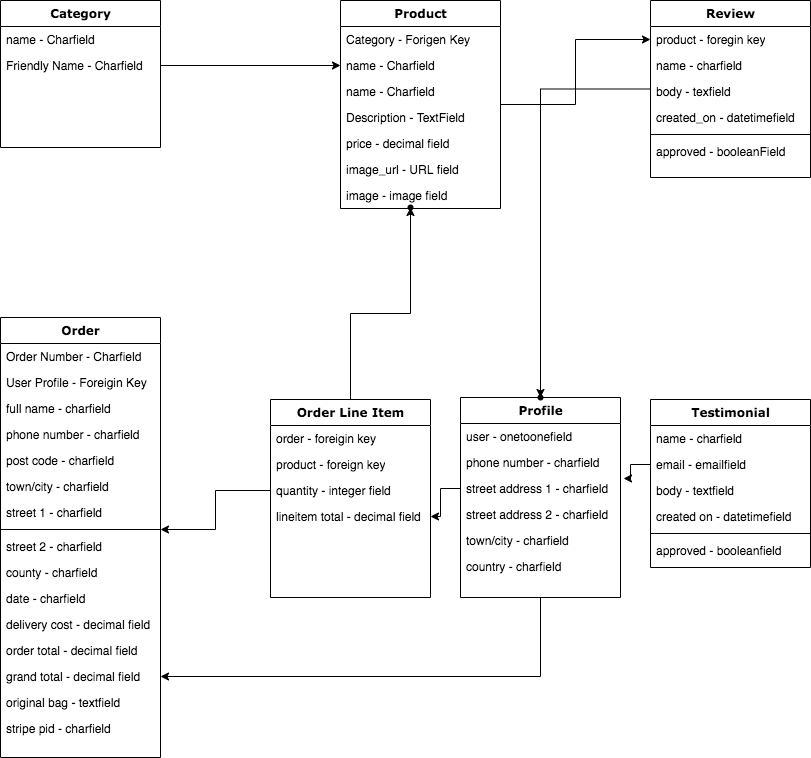

The diagram above was exported from draw.io. Its source (the exported page's mxGraphModel, read from the mxfile embedded in the PNG):
<mxGraphModel dx="1238" dy="699" grid="1" gridSize="10" guides="1" tooltips="1" connect="1" arrows="1" fold="1" page="1" pageScale="1" pageWidth="1100" pageHeight="850" background="none" math="0" shadow="0">
  <root>
    <mxCell id="0" />
    <mxCell id="1" parent="0" />
    <mxCell id="78961159f06e98e8-17" value="Category" style="swimlane;html=1;fontStyle=1;align=center;verticalAlign=top;childLayout=stackLayout;horizontal=1;startSize=26;horizontalStack=0;resizeParent=1;resizeLast=0;collapsible=1;marginBottom=0;swimlaneFillColor=#ffffff;rounded=0;shadow=0;comic=0;labelBackgroundColor=none;strokeWidth=1;fillColor=none;fontFamily=Verdana;fontSize=12" parent="1" vertex="1">
      <mxGeometry x="90" y="83" width="160" height="147" as="geometry" />
    </mxCell>
    <mxCell id="78961159f06e98e8-23" value="name - Charfield" style="text;html=1;strokeColor=none;fillColor=none;align=left;verticalAlign=top;spacingLeft=4;spacingRight=4;whiteSpace=wrap;overflow=hidden;rotatable=0;points=[[0,0.5],[1,0.5]];portConstraint=eastwest;" parent="78961159f06e98e8-17" vertex="1">
      <mxGeometry y="26" width="160" height="26" as="geometry" />
    </mxCell>
    <mxCell id="78961159f06e98e8-25" value="Friendly Name - Charfield" style="text;html=1;strokeColor=none;fillColor=none;align=left;verticalAlign=top;spacingLeft=4;spacingRight=4;whiteSpace=wrap;overflow=hidden;rotatable=0;points=[[0,0.5],[1,0.5]];portConstraint=eastwest;" parent="78961159f06e98e8-17" vertex="1">
      <mxGeometry y="52" width="160" height="26" as="geometry" />
    </mxCell>
    <mxCell id="bfJ6Z1nKXQh6RVRkYVN8-27" style="edgeStyle=orthogonalEdgeStyle;rounded=0;orthogonalLoop=1;jettySize=auto;html=1;entryX=0;entryY=0.5;entryDx=0;entryDy=0;" parent="1" source="78961159f06e98e8-30" target="78961159f06e98e8-44" edge="1">
      <mxGeometry relative="1" as="geometry" />
    </mxCell>
    <mxCell id="78961159f06e98e8-30" value="Product" style="swimlane;html=1;fontStyle=1;align=center;verticalAlign=top;childLayout=stackLayout;horizontal=1;startSize=26;horizontalStack=0;resizeParent=1;resizeLast=0;collapsible=1;marginBottom=0;swimlaneFillColor=#ffffff;rounded=0;shadow=0;comic=0;labelBackgroundColor=none;strokeWidth=1;fillColor=none;fontFamily=Verdana;fontSize=12" parent="1" vertex="1">
      <mxGeometry x="430" y="83" width="160" height="208" as="geometry" />
    </mxCell>
    <mxCell id="78961159f06e98e8-32" value="Category - Forigen Key" style="text;html=1;strokeColor=none;fillColor=none;align=left;verticalAlign=top;spacingLeft=4;spacingRight=4;whiteSpace=wrap;overflow=hidden;rotatable=0;points=[[0,0.5],[1,0.5]];portConstraint=eastwest;" parent="78961159f06e98e8-30" vertex="1">
      <mxGeometry y="26" width="160" height="26" as="geometry" />
    </mxCell>
    <mxCell id="78961159f06e98e8-33" value="name - Charfield" style="text;html=1;strokeColor=none;fillColor=none;align=left;verticalAlign=top;spacingLeft=4;spacingRight=4;whiteSpace=wrap;overflow=hidden;rotatable=0;points=[[0,0.5],[1,0.5]];portConstraint=eastwest;" parent="78961159f06e98e8-30" vertex="1">
      <mxGeometry y="52" width="160" height="26" as="geometry" />
    </mxCell>
    <mxCell id="bfJ6Z1nKXQh6RVRkYVN8-25" value="name - Charfield" style="text;html=1;strokeColor=none;fillColor=none;align=left;verticalAlign=top;spacingLeft=4;spacingRight=4;whiteSpace=wrap;overflow=hidden;rotatable=0;points=[[0,0.5],[1,0.5]];portConstraint=eastwest;" parent="78961159f06e98e8-30" vertex="1">
      <mxGeometry y="78" width="160" height="26" as="geometry" />
    </mxCell>
    <mxCell id="78961159f06e98e8-34" value="Description - TextField" style="text;html=1;strokeColor=none;fillColor=none;align=left;verticalAlign=top;spacingLeft=4;spacingRight=4;whiteSpace=wrap;overflow=hidden;rotatable=0;points=[[0,0.5],[1,0.5]];portConstraint=eastwest;" parent="78961159f06e98e8-30" vertex="1">
      <mxGeometry y="104" width="160" height="26" as="geometry" />
    </mxCell>
    <mxCell id="78961159f06e98e8-36" value="price - decimal field" style="text;html=1;strokeColor=none;fillColor=none;align=left;verticalAlign=top;spacingLeft=4;spacingRight=4;whiteSpace=wrap;overflow=hidden;rotatable=0;points=[[0,0.5],[1,0.5]];portConstraint=eastwest;" parent="78961159f06e98e8-30" vertex="1">
      <mxGeometry y="130" width="160" height="26" as="geometry" />
    </mxCell>
    <mxCell id="78961159f06e98e8-37" value="image_url - URL field" style="text;html=1;strokeColor=none;fillColor=none;align=left;verticalAlign=top;spacingLeft=4;spacingRight=4;whiteSpace=wrap;overflow=hidden;rotatable=0;points=[[0,0.5],[1,0.5]];portConstraint=eastwest;" parent="78961159f06e98e8-30" vertex="1">
      <mxGeometry y="156" width="160" height="26" as="geometry" />
    </mxCell>
    <mxCell id="78961159f06e98e8-39" value="image - image field" style="text;html=1;strokeColor=none;fillColor=none;align=left;verticalAlign=top;spacingLeft=4;spacingRight=4;whiteSpace=wrap;overflow=hidden;rotatable=0;points=[[0,0.5],[1,0.5]];portConstraint=eastwest;" parent="78961159f06e98e8-30" vertex="1">
      <mxGeometry y="182" width="160" height="26" as="geometry" />
    </mxCell>
    <mxCell id="bfJ6Z1nKXQh6RVRkYVN8-24" value="" style="edgeStyle=orthogonalEdgeStyle;rounded=0;orthogonalLoop=1;jettySize=auto;html=1;" parent="1" source="78961159f06e98e8-43" target="bfJ6Z1nKXQh6RVRkYVN8-23" edge="1">
      <mxGeometry relative="1" as="geometry" />
    </mxCell>
    <mxCell id="78961159f06e98e8-43" value="Review" style="swimlane;html=1;fontStyle=1;align=center;verticalAlign=top;childLayout=stackLayout;horizontal=1;startSize=26;horizontalStack=0;resizeParent=1;resizeLast=0;collapsible=1;marginBottom=0;swimlaneFillColor=#ffffff;rounded=0;shadow=0;comic=0;labelBackgroundColor=none;strokeWidth=1;fillColor=none;fontFamily=Verdana;fontSize=12" parent="1" vertex="1">
      <mxGeometry x="740" y="83" width="160" height="177" as="geometry" />
    </mxCell>
    <mxCell id="78961159f06e98e8-44" value="product - foregin key" style="text;html=1;strokeColor=none;fillColor=none;align=left;verticalAlign=top;spacingLeft=4;spacingRight=4;whiteSpace=wrap;overflow=hidden;rotatable=0;points=[[0,0.5],[1,0.5]];portConstraint=eastwest;" parent="78961159f06e98e8-43" vertex="1">
      <mxGeometry y="26" width="160" height="26" as="geometry" />
    </mxCell>
    <mxCell id="78961159f06e98e8-45" value="name - charfield" style="text;html=1;strokeColor=none;fillColor=none;align=left;verticalAlign=top;spacingLeft=4;spacingRight=4;whiteSpace=wrap;overflow=hidden;rotatable=0;points=[[0,0.5],[1,0.5]];portConstraint=eastwest;" parent="78961159f06e98e8-43" vertex="1">
      <mxGeometry y="52" width="160" height="26" as="geometry" />
    </mxCell>
    <mxCell id="78961159f06e98e8-49" value="body - texfield" style="text;html=1;strokeColor=none;fillColor=none;align=left;verticalAlign=top;spacingLeft=4;spacingRight=4;whiteSpace=wrap;overflow=hidden;rotatable=0;points=[[0,0.5],[1,0.5]];portConstraint=eastwest;" parent="78961159f06e98e8-43" vertex="1">
      <mxGeometry y="78" width="160" height="26" as="geometry" />
    </mxCell>
    <mxCell id="78961159f06e98e8-50" value="created_on - datetimefield" style="text;html=1;strokeColor=none;fillColor=none;align=left;verticalAlign=top;spacingLeft=4;spacingRight=4;whiteSpace=wrap;overflow=hidden;rotatable=0;points=[[0,0.5],[1,0.5]];portConstraint=eastwest;" parent="78961159f06e98e8-43" vertex="1">
      <mxGeometry y="104" width="160" height="26" as="geometry" />
    </mxCell>
    <mxCell id="78961159f06e98e8-51" value="" style="line;html=1;strokeWidth=1;fillColor=none;align=left;verticalAlign=middle;spacingTop=-1;spacingLeft=3;spacingRight=3;rotatable=0;labelPosition=right;points=[];portConstraint=eastwest;" parent="78961159f06e98e8-43" vertex="1">
      <mxGeometry y="130" width="160" height="8" as="geometry" />
    </mxCell>
    <mxCell id="78961159f06e98e8-52" value="approved - booleanField" style="text;html=1;strokeColor=none;fillColor=none;align=left;verticalAlign=top;spacingLeft=4;spacingRight=4;whiteSpace=wrap;overflow=hidden;rotatable=0;points=[[0,0.5],[1,0.5]];portConstraint=eastwest;" parent="78961159f06e98e8-43" vertex="1">
      <mxGeometry y="138" width="160" height="26" as="geometry" />
    </mxCell>
    <mxCell id="78961159f06e98e8-56" value="Order" style="swimlane;html=1;fontStyle=1;align=center;verticalAlign=top;childLayout=stackLayout;horizontal=1;startSize=26;horizontalStack=0;resizeParent=1;resizeLast=0;collapsible=1;marginBottom=0;swimlaneFillColor=#ffffff;rounded=0;shadow=0;comic=0;labelBackgroundColor=none;strokeWidth=1;fillColor=none;fontFamily=Verdana;fontSize=12" parent="1" vertex="1">
      <mxGeometry x="90" y="400" width="160" height="440" as="geometry" />
    </mxCell>
    <mxCell id="78961159f06e98e8-57" value="Order Number - Charfield" style="text;html=1;strokeColor=none;fillColor=none;align=left;verticalAlign=top;spacingLeft=4;spacingRight=4;whiteSpace=wrap;overflow=hidden;rotatable=0;points=[[0,0.5],[1,0.5]];portConstraint=eastwest;" parent="78961159f06e98e8-56" vertex="1">
      <mxGeometry y="26" width="160" height="26" as="geometry" />
    </mxCell>
    <mxCell id="78961159f06e98e8-58" value="User Profile - Foreigin Key" style="text;html=1;strokeColor=none;fillColor=none;align=left;verticalAlign=top;spacingLeft=4;spacingRight=4;whiteSpace=wrap;overflow=hidden;rotatable=0;points=[[0,0.5],[1,0.5]];portConstraint=eastwest;" parent="78961159f06e98e8-56" vertex="1">
      <mxGeometry y="52" width="160" height="26" as="geometry" />
    </mxCell>
    <mxCell id="78961159f06e98e8-59" value="full name - charfield" style="text;html=1;strokeColor=none;fillColor=none;align=left;verticalAlign=top;spacingLeft=4;spacingRight=4;whiteSpace=wrap;overflow=hidden;rotatable=0;points=[[0,0.5],[1,0.5]];portConstraint=eastwest;" parent="78961159f06e98e8-56" vertex="1">
      <mxGeometry y="78" width="160" height="26" as="geometry" />
    </mxCell>
    <mxCell id="78961159f06e98e8-60" value="phone number - charfield" style="text;html=1;strokeColor=none;fillColor=none;align=left;verticalAlign=top;spacingLeft=4;spacingRight=4;whiteSpace=wrap;overflow=hidden;rotatable=0;points=[[0,0.5],[1,0.5]];portConstraint=eastwest;" parent="78961159f06e98e8-56" vertex="1">
      <mxGeometry y="104" width="160" height="26" as="geometry" />
    </mxCell>
    <mxCell id="78961159f06e98e8-61" value="post code - charfield" style="text;html=1;strokeColor=none;fillColor=none;align=left;verticalAlign=top;spacingLeft=4;spacingRight=4;whiteSpace=wrap;overflow=hidden;rotatable=0;points=[[0,0.5],[1,0.5]];portConstraint=eastwest;" parent="78961159f06e98e8-56" vertex="1">
      <mxGeometry y="130" width="160" height="26" as="geometry" />
    </mxCell>
    <mxCell id="78961159f06e98e8-62" value="town/city - charfield" style="text;html=1;strokeColor=none;fillColor=none;align=left;verticalAlign=top;spacingLeft=4;spacingRight=4;whiteSpace=wrap;overflow=hidden;rotatable=0;points=[[0,0.5],[1,0.5]];portConstraint=eastwest;" parent="78961159f06e98e8-56" vertex="1">
      <mxGeometry y="156" width="160" height="26" as="geometry" />
    </mxCell>
    <mxCell id="78961159f06e98e8-63" value="street 1 - charfield" style="text;html=1;strokeColor=none;fillColor=none;align=left;verticalAlign=top;spacingLeft=4;spacingRight=4;whiteSpace=wrap;overflow=hidden;rotatable=0;points=[[0,0.5],[1,0.5]];portConstraint=eastwest;" parent="78961159f06e98e8-56" vertex="1">
      <mxGeometry y="182" width="160" height="26" as="geometry" />
    </mxCell>
    <mxCell id="78961159f06e98e8-64" value="" style="line;html=1;strokeWidth=1;fillColor=none;align=left;verticalAlign=middle;spacingTop=-1;spacingLeft=3;spacingRight=3;rotatable=0;labelPosition=right;points=[];portConstraint=eastwest;" parent="78961159f06e98e8-56" vertex="1">
      <mxGeometry y="208" width="160" height="8" as="geometry" />
    </mxCell>
    <mxCell id="78961159f06e98e8-65" value="street 2 - charfield" style="text;html=1;strokeColor=none;fillColor=none;align=left;verticalAlign=top;spacingLeft=4;spacingRight=4;whiteSpace=wrap;overflow=hidden;rotatable=0;points=[[0,0.5],[1,0.5]];portConstraint=eastwest;" parent="78961159f06e98e8-56" vertex="1">
      <mxGeometry y="216" width="160" height="26" as="geometry" />
    </mxCell>
    <mxCell id="78961159f06e98e8-66" value="county - charfield" style="text;html=1;strokeColor=none;fillColor=none;align=left;verticalAlign=top;spacingLeft=4;spacingRight=4;whiteSpace=wrap;overflow=hidden;rotatable=0;points=[[0,0.5],[1,0.5]];portConstraint=eastwest;" parent="78961159f06e98e8-56" vertex="1">
      <mxGeometry y="242" width="160" height="26" as="geometry" />
    </mxCell>
    <mxCell id="78961159f06e98e8-68" value="date - charfield" style="text;html=1;strokeColor=none;fillColor=none;align=left;verticalAlign=top;spacingLeft=4;spacingRight=4;whiteSpace=wrap;overflow=hidden;rotatable=0;points=[[0,0.5],[1,0.5]];portConstraint=eastwest;" parent="78961159f06e98e8-56" vertex="1">
      <mxGeometry y="268" width="160" height="26" as="geometry" />
    </mxCell>
    <mxCell id="bfJ6Z1nKXQh6RVRkYVN8-4" value="delivery cost - decimal field" style="text;html=1;strokeColor=none;fillColor=none;align=left;verticalAlign=top;spacingLeft=4;spacingRight=4;whiteSpace=wrap;overflow=hidden;rotatable=0;points=[[0,0.5],[1,0.5]];portConstraint=eastwest;" parent="78961159f06e98e8-56" vertex="1">
      <mxGeometry y="294" width="160" height="26" as="geometry" />
    </mxCell>
    <mxCell id="bfJ6Z1nKXQh6RVRkYVN8-3" value="order total - decimal field" style="text;html=1;strokeColor=none;fillColor=none;align=left;verticalAlign=top;spacingLeft=4;spacingRight=4;whiteSpace=wrap;overflow=hidden;rotatable=0;points=[[0,0.5],[1,0.5]];portConstraint=eastwest;" parent="78961159f06e98e8-56" vertex="1">
      <mxGeometry y="320" width="160" height="26" as="geometry" />
    </mxCell>
    <mxCell id="bfJ6Z1nKXQh6RVRkYVN8-5" value="grand total - decimal field" style="text;html=1;strokeColor=none;fillColor=none;align=left;verticalAlign=top;spacingLeft=4;spacingRight=4;whiteSpace=wrap;overflow=hidden;rotatable=0;points=[[0,0.5],[1,0.5]];portConstraint=eastwest;" parent="78961159f06e98e8-56" vertex="1">
      <mxGeometry y="346" width="160" height="26" as="geometry" />
    </mxCell>
    <mxCell id="bfJ6Z1nKXQh6RVRkYVN8-6" value="original bag - textfield" style="text;html=1;strokeColor=none;fillColor=none;align=left;verticalAlign=top;spacingLeft=4;spacingRight=4;whiteSpace=wrap;overflow=hidden;rotatable=0;points=[[0,0.5],[1,0.5]];portConstraint=eastwest;" parent="78961159f06e98e8-56" vertex="1">
      <mxGeometry y="372" width="160" height="26" as="geometry" />
    </mxCell>
    <mxCell id="bfJ6Z1nKXQh6RVRkYVN8-7" value="stripe pid - charfield" style="text;html=1;strokeColor=none;fillColor=none;align=left;verticalAlign=top;spacingLeft=4;spacingRight=4;whiteSpace=wrap;overflow=hidden;rotatable=0;points=[[0,0.5],[1,0.5]];portConstraint=eastwest;" parent="78961159f06e98e8-56" vertex="1">
      <mxGeometry y="398" width="160" height="26" as="geometry" />
    </mxCell>
    <mxCell id="bfJ6Z1nKXQh6RVRkYVN8-32" value="" style="edgeStyle=orthogonalEdgeStyle;rounded=0;orthogonalLoop=1;jettySize=auto;html=1;" parent="1" source="78961159f06e98e8-69" target="bfJ6Z1nKXQh6RVRkYVN8-31" edge="1">
      <mxGeometry relative="1" as="geometry" />
    </mxCell>
    <mxCell id="78961159f06e98e8-69" value="Order Line Item" style="swimlane;html=1;fontStyle=1;align=center;verticalAlign=top;childLayout=stackLayout;horizontal=1;startSize=26;horizontalStack=0;resizeParent=1;resizeLast=0;collapsible=1;marginBottom=0;swimlaneFillColor=#ffffff;rounded=0;shadow=0;comic=0;labelBackgroundColor=none;strokeWidth=1;fillColor=none;fontFamily=Verdana;fontSize=12" parent="1" vertex="1">
      <mxGeometry x="360" y="482" width="160" height="198" as="geometry" />
    </mxCell>
    <mxCell id="78961159f06e98e8-70" value="order - foreigin key" style="text;html=1;strokeColor=none;fillColor=none;align=left;verticalAlign=top;spacingLeft=4;spacingRight=4;whiteSpace=wrap;overflow=hidden;rotatable=0;points=[[0,0.5],[1,0.5]];portConstraint=eastwest;" parent="78961159f06e98e8-69" vertex="1">
      <mxGeometry y="26" width="160" height="26" as="geometry" />
    </mxCell>
    <mxCell id="78961159f06e98e8-71" value="product - foreign key" style="text;html=1;strokeColor=none;fillColor=none;align=left;verticalAlign=top;spacingLeft=4;spacingRight=4;whiteSpace=wrap;overflow=hidden;rotatable=0;points=[[0,0.5],[1,0.5]];portConstraint=eastwest;" parent="78961159f06e98e8-69" vertex="1">
      <mxGeometry y="52" width="160" height="26" as="geometry" />
    </mxCell>
    <mxCell id="78961159f06e98e8-72" value="quantity - integer field" style="text;html=1;strokeColor=none;fillColor=none;align=left;verticalAlign=top;spacingLeft=4;spacingRight=4;whiteSpace=wrap;overflow=hidden;rotatable=0;points=[[0,0.5],[1,0.5]];portConstraint=eastwest;" parent="78961159f06e98e8-69" vertex="1">
      <mxGeometry y="78" width="160" height="26" as="geometry" />
    </mxCell>
    <mxCell id="78961159f06e98e8-74" value="lineitem total - decimal field" style="text;html=1;strokeColor=none;fillColor=none;align=left;verticalAlign=top;spacingLeft=4;spacingRight=4;whiteSpace=wrap;overflow=hidden;rotatable=0;points=[[0,0.5],[1,0.5]];portConstraint=eastwest;" parent="78961159f06e98e8-69" vertex="1">
      <mxGeometry y="104" width="160" height="26" as="geometry" />
    </mxCell>
    <mxCell id="bfJ6Z1nKXQh6RVRkYVN8-26" style="edgeStyle=orthogonalEdgeStyle;rounded=0;orthogonalLoop=1;jettySize=auto;html=1;" parent="1" source="78961159f06e98e8-82" target="bfJ6Z1nKXQh6RVRkYVN8-5" edge="1">
      <mxGeometry relative="1" as="geometry" />
    </mxCell>
    <mxCell id="78961159f06e98e8-82" value="Profile" style="swimlane;html=1;fontStyle=1;align=center;verticalAlign=top;childLayout=stackLayout;horizontal=1;startSize=26;horizontalStack=0;resizeParent=1;resizeLast=0;collapsible=1;marginBottom=0;swimlaneFillColor=#ffffff;rounded=0;shadow=0;comic=0;labelBackgroundColor=none;strokeWidth=1;fillColor=none;fontFamily=Verdana;fontSize=12" parent="1" vertex="1">
      <mxGeometry x="550" y="480" width="160" height="200" as="geometry" />
    </mxCell>
    <mxCell id="78961159f06e98e8-83" value="user - onetoonefield" style="text;html=1;strokeColor=none;fillColor=none;align=left;verticalAlign=top;spacingLeft=4;spacingRight=4;whiteSpace=wrap;overflow=hidden;rotatable=0;points=[[0,0.5],[1,0.5]];portConstraint=eastwest;" parent="78961159f06e98e8-82" vertex="1">
      <mxGeometry y="26" width="160" height="26" as="geometry" />
    </mxCell>
    <mxCell id="78961159f06e98e8-84" value="phone number - charfield" style="text;html=1;strokeColor=none;fillColor=none;align=left;verticalAlign=top;spacingLeft=4;spacingRight=4;whiteSpace=wrap;overflow=hidden;rotatable=0;points=[[0,0.5],[1,0.5]];portConstraint=eastwest;" parent="78961159f06e98e8-82" vertex="1">
      <mxGeometry y="52" width="160" height="26" as="geometry" />
    </mxCell>
    <mxCell id="78961159f06e98e8-85" value="street address 1 - charfield" style="text;html=1;strokeColor=none;fillColor=none;align=left;verticalAlign=top;spacingLeft=4;spacingRight=4;whiteSpace=wrap;overflow=hidden;rotatable=0;points=[[0,0.5],[1,0.5]];portConstraint=eastwest;" parent="78961159f06e98e8-82" vertex="1">
      <mxGeometry y="78" width="160" height="26" as="geometry" />
    </mxCell>
    <mxCell id="78961159f06e98e8-86" value="street address 2 - charfield" style="text;html=1;strokeColor=none;fillColor=none;align=left;verticalAlign=top;spacingLeft=4;spacingRight=4;whiteSpace=wrap;overflow=hidden;rotatable=0;points=[[0,0.5],[1,0.5]];portConstraint=eastwest;" parent="78961159f06e98e8-82" vertex="1">
      <mxGeometry y="104" width="160" height="26" as="geometry" />
    </mxCell>
    <mxCell id="78961159f06e98e8-87" value="town/city - charfield" style="text;html=1;strokeColor=none;fillColor=none;align=left;verticalAlign=top;spacingLeft=4;spacingRight=4;whiteSpace=wrap;overflow=hidden;rotatable=0;points=[[0,0.5],[1,0.5]];portConstraint=eastwest;" parent="78961159f06e98e8-82" vertex="1">
      <mxGeometry y="130" width="160" height="26" as="geometry" />
    </mxCell>
    <mxCell id="78961159f06e98e8-88" value="country - charfield" style="text;html=1;strokeColor=none;fillColor=none;align=left;verticalAlign=top;spacingLeft=4;spacingRight=4;whiteSpace=wrap;overflow=hidden;rotatable=0;points=[[0,0.5],[1,0.5]];portConstraint=eastwest;" parent="78961159f06e98e8-82" vertex="1">
      <mxGeometry y="156" width="160" height="26" as="geometry" />
    </mxCell>
    <mxCell id="78961159f06e98e8-95" value="Testimonial" style="swimlane;html=1;fontStyle=1;align=center;verticalAlign=top;childLayout=stackLayout;horizontal=1;startSize=26;horizontalStack=0;resizeParent=1;resizeLast=0;collapsible=1;marginBottom=0;swimlaneFillColor=#ffffff;rounded=0;shadow=0;comic=0;labelBackgroundColor=none;strokeWidth=1;fillColor=none;fontFamily=Verdana;fontSize=12" parent="1" vertex="1">
      <mxGeometry x="740" y="482" width="160" height="168" as="geometry" />
    </mxCell>
    <mxCell id="78961159f06e98e8-96" value="name - charfield" style="text;html=1;strokeColor=none;fillColor=none;align=left;verticalAlign=top;spacingLeft=4;spacingRight=4;whiteSpace=wrap;overflow=hidden;rotatable=0;points=[[0,0.5],[1,0.5]];portConstraint=eastwest;" parent="78961159f06e98e8-95" vertex="1">
      <mxGeometry y="26" width="160" height="26" as="geometry" />
    </mxCell>
    <mxCell id="78961159f06e98e8-97" value="email - emailfield" style="text;html=1;strokeColor=none;fillColor=none;align=left;verticalAlign=top;spacingLeft=4;spacingRight=4;whiteSpace=wrap;overflow=hidden;rotatable=0;points=[[0,0.5],[1,0.5]];portConstraint=eastwest;" parent="78961159f06e98e8-95" vertex="1">
      <mxGeometry y="52" width="160" height="26" as="geometry" />
    </mxCell>
    <mxCell id="78961159f06e98e8-98" value="body - textfield" style="text;html=1;strokeColor=none;fillColor=none;align=left;verticalAlign=top;spacingLeft=4;spacingRight=4;whiteSpace=wrap;overflow=hidden;rotatable=0;points=[[0,0.5],[1,0.5]];portConstraint=eastwest;" parent="78961159f06e98e8-95" vertex="1">
      <mxGeometry y="78" width="160" height="26" as="geometry" />
    </mxCell>
    <mxCell id="78961159f06e98e8-102" value="created on - datetimefield" style="text;html=1;strokeColor=none;fillColor=none;align=left;verticalAlign=top;spacingLeft=4;spacingRight=4;whiteSpace=wrap;overflow=hidden;rotatable=0;points=[[0,0.5],[1,0.5]];portConstraint=eastwest;" parent="78961159f06e98e8-95" vertex="1">
      <mxGeometry y="104" width="160" height="26" as="geometry" />
    </mxCell>
    <mxCell id="78961159f06e98e8-103" value="" style="line;html=1;strokeWidth=1;fillColor=none;align=left;verticalAlign=middle;spacingTop=-1;spacingLeft=3;spacingRight=3;rotatable=0;labelPosition=right;points=[];portConstraint=eastwest;" parent="78961159f06e98e8-95" vertex="1">
      <mxGeometry y="130" width="160" height="8" as="geometry" />
    </mxCell>
    <mxCell id="78961159f06e98e8-104" value="approved - booleanfield" style="text;html=1;strokeColor=none;fillColor=none;align=left;verticalAlign=top;spacingLeft=4;spacingRight=4;whiteSpace=wrap;overflow=hidden;rotatable=0;points=[[0,0.5],[1,0.5]];portConstraint=eastwest;" parent="78961159f06e98e8-95" vertex="1">
      <mxGeometry y="138" width="160" height="26" as="geometry" />
    </mxCell>
    <mxCell id="bfJ6Z1nKXQh6RVRkYVN8-20" value="" style="edgeStyle=orthogonalEdgeStyle;rounded=0;orthogonalLoop=1;jettySize=auto;html=1;entryX=1.019;entryY=0.115;entryDx=0;entryDy=0;entryPerimeter=0;" parent="1" source="78961159f06e98e8-97" target="78961159f06e98e8-85" edge="1">
      <mxGeometry relative="1" as="geometry" />
    </mxCell>
    <mxCell id="bfJ6Z1nKXQh6RVRkYVN8-23" value="" style="shape=waypoint;sketch=0;size=6;pointerEvents=1;points=[];fillColor=none;resizable=0;rotatable=0;perimeter=centerPerimeter;snapToPoint=1;fontFamily=Verdana;verticalAlign=top;fontStyle=1;startSize=26;swimlaneFillColor=#ffffff;rounded=0;shadow=0;comic=0;labelBackgroundColor=none;strokeWidth=1;" parent="1" vertex="1">
      <mxGeometry x="610" y="460" width="40" height="40" as="geometry" />
    </mxCell>
    <mxCell id="bfJ6Z1nKXQh6RVRkYVN8-28" style="edgeStyle=orthogonalEdgeStyle;rounded=0;orthogonalLoop=1;jettySize=auto;html=1;entryX=0;entryY=0.5;entryDx=0;entryDy=0;" parent="1" source="78961159f06e98e8-25" target="78961159f06e98e8-33" edge="1">
      <mxGeometry relative="1" as="geometry" />
    </mxCell>
    <mxCell id="bfJ6Z1nKXQh6RVRkYVN8-29" value="" style="edgeStyle=orthogonalEdgeStyle;rounded=0;orthogonalLoop=1;jettySize=auto;html=1;" parent="1" source="78961159f06e98e8-72" target="78961159f06e98e8-64" edge="1">
      <mxGeometry relative="1" as="geometry" />
    </mxCell>
    <mxCell id="bfJ6Z1nKXQh6RVRkYVN8-30" value="" style="edgeStyle=orthogonalEdgeStyle;rounded=0;orthogonalLoop=1;jettySize=auto;html=1;" parent="1" source="78961159f06e98e8-85" target="78961159f06e98e8-74" edge="1">
      <mxGeometry relative="1" as="geometry" />
    </mxCell>
    <mxCell id="bfJ6Z1nKXQh6RVRkYVN8-31" value="" style="shape=waypoint;sketch=0;size=6;pointerEvents=1;points=[];fillColor=none;resizable=0;rotatable=0;perimeter=centerPerimeter;snapToPoint=1;fontFamily=Verdana;verticalAlign=top;fontStyle=1;startSize=26;swimlaneFillColor=#ffffff;rounded=0;shadow=0;comic=0;labelBackgroundColor=none;strokeWidth=1;" parent="1" vertex="1">
      <mxGeometry x="480" y="270" width="40" height="40" as="geometry" />
    </mxCell>
  </root>
</mxGraphModel>